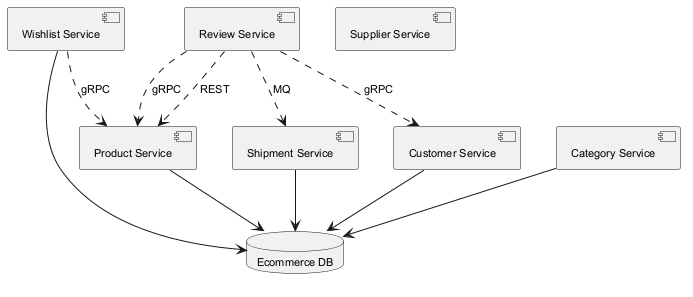

The diagram above was rendered by PlantUML. Its source (embedded in the PNG):
@startuml
skinparam backgroundColor #FFFFFF
skinparam classBackgroundColor #F1F8E9
skinparam classBorderColor #33691E
skinparam defaultFontSize 11
component "Shipment Service" as C_ShipmentService
component "Wishlist Service" as C_WishlistService
component "Customer Service" as C_CustomerService
component "Product Service" as C_ProductService
component "Supplier Service" as C_SupplierService
component "Review Service" as C_ReviewService
component "Category Service" as C_CategoryService
database "Ecommerce DB" as DB_ecommerce
C_ShipmentService --> DB_ecommerce
C_WishlistService --> DB_ecommerce
C_CustomerService --> DB_ecommerce
C_ProductService --> DB_ecommerce
C_CategoryService --> DB_ecommerce
C_ReviewService ..> C_ProductService : gRPC
C_ReviewService ..> C_ProductService : REST
C_WishlistService ..> C_ProductService : gRPC
C_ReviewService ..> C_CustomerService : gRPC
C_ReviewService ..> C_ShipmentService : MQ
@enduml